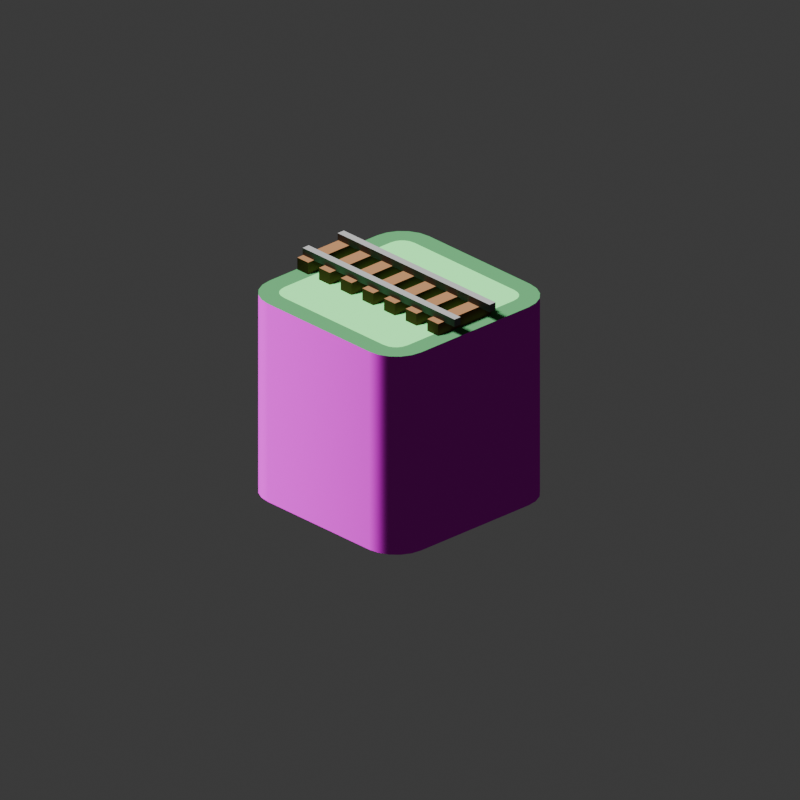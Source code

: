 # Source: tiles.blend  (saved by Blender 4.3.34; exported with 4.5.12 LTS)
import bpy
from mathutils import Matrix  # noqa: F401  (used for matrix-valued properties, if any)

bpy.ops.wm.read_factory_settings(use_empty=True)
scene = bpy.context.scene
scene.name = 'Scene'

# ---- collections
col_collection = bpy.data.collections.new('Collection'); scene.collection.children.link(col_collection)

# ---- images (referenced by path relative to the original .blend; pixels are not part of the script)
import os
ASSET_DIR = os.environ.get("B2B_ASSET_DIR", "")  # directory of the original .blend (textures are referenced by path, not embedded)
HERE = os.path.dirname(os.path.abspath(__file__))  # packed textures are extracted next to this script under _unpacked/

def load_image(name, relpath, width, height, colorspace="sRGB"):
    """Load a texture the original file referenced (path relative to the .blend, or extracted next to this script)."""
    p = next((c for c in (os.path.join(HERE, relpath), os.path.join(ASSET_DIR, relpath)) if relpath and os.path.exists(c)), "")
    if p:
        img = bpy.data.images.load(p, check_existing=True)
        img.name = name
    else:  # same state as the original file: an image datablock whose file is absent (Cycles renders it pink)
        img = bpy.data.images.new(name, width, height)
        img.source = "FILE"
        img.filepath = "//" + (relpath or name)
    img.colorspace_settings.name = colorspace
    return img
img_crackedground_png = load_image('crackedground.png', 'imagesrc/crackedground.png', 1024, 1024, 'sRGB')

# ---- materials (node trees are filled in below, after node groups)
mat_grass = bpy.data.materials.new('grass')
mat_grass.alpha_threshold = 0.0
mat_grass.roughness = 0.5
mat_grass.line_color = (0.0, 0.0, 0.0, 1.0)
mat_grassedge = bpy.data.materials.new('grassedge')
mat_sides = bpy.data.materials.new('sides')
mat_trunk = bpy.data.materials.new('trunk')
mat_rail_001 = bpy.data.materials.new('rail.001')

# ---- node groups
ng_smooth_by_angle = bpy.data.node_groups.new('Smooth by Angle', 'GeometryNodeTree')
_s = ng_smooth_by_angle.interface.new_socket(name='Mesh', in_out='OUTPUT', socket_type='NodeSocketGeometry')
_s = ng_smooth_by_angle.interface.new_socket(name='Mesh', in_out='INPUT', socket_type='NodeSocketGeometry')
_s = ng_smooth_by_angle.interface.new_socket(name='Angle', in_out='INPUT', socket_type='NodeSocketFloat')
_s.subtype = 'ANGLE'
_s.default_value = 0.5236
_s.min_value = 0.0
_s.max_value = 3.142
_s.description = 'Maximum face angle for smooth edges'
_s = ng_smooth_by_angle.interface.new_socket(name='Ignore Sharpness', in_out='INPUT', socket_type='NodeSocketBool')
_s.force_non_field = True
ng_smooth_by_angle.description = 'Set the sharpness of mesh edges based on the angle between the neighboring faces'
ng_smooth_by_angle.is_modifier = True
_N = ng_smooth_by_angle.nodes; _L = ng_smooth_by_angle.links
n0 = _N.new('GeometryNodeSetShadeSmooth'); n0.name = 'Set Shade Smooth'; n0.location = (120, -80)
n0.domain = 'EDGE'
n1 = _N.new('GeometryNodeSetShadeSmooth'); n1.name = 'Set Shade Smooth.001'; n1.location = (300, -80)
n2 = _N.new('NodeGroupOutput'); n2.name = 'Group Output'; n2.location = (480, -80)
n3 = _N.new('GeometryNodeInputMeshEdgeAngle'); n3.name = 'Edge Angle'; n3.location = (-440, -240)
n4 = _N.new('NodeGroupInput'); n4.name = 'Group Input'; n4.location = (-80, -80)
n5 = _N.new('GeometryNodeInputEdgeSmooth'); n5.name = 'Is Edge Smooth'; n5.location = (-260, -120)
n6 = _N.new('GeometryNodeInputShadeSmooth'); n6.name = 'Is Shade Smooth'; n6.location = (-440, -397)
n7 = _N.new('FunctionNodeCompare'); n7.name = 'Compare'; n7.location = (-260, -260)
n7.operation = 'LESS_EQUAL'
n7.inputs[6].default_value = (0.0, 0.0, 0.0, 0.0)
n7.inputs[7].default_value = (0.0, 0.0, 0.0, 0.0)
n8 = _N.new('FunctionNodeBooleanMath'); n8.name = 'Boolean Math.001'; n8.location = (-80, -260)
n9 = _N.new('NodeGroupInput'); n9.name = 'Group Input.001'; n9.location = (-440, -329)
n10 = _N.new('NodeGroupInput'); n10.name = 'Group Input.002'; n10.location = (-259, -189)
n11 = _N.new('FunctionNodeBooleanMath'); n11.name = 'Boolean Math'; n11.location = (-80, -149)
n11.operation = 'OR'
n12 = _N.new('FunctionNodeBooleanMath'); n12.name = 'Boolean Math.002'; n12.location = (-260, -380)
n12.operation = 'OR'
n13 = _N.new('NodeGroupInput'); n13.name = 'Group Input.003'; n13.location = (-440, -460)
_L.new(n3.outputs[0], n7.inputs[0])
_L.new(n1.outputs[0], n2.inputs[0])
_L.new(n9.outputs[1], n7.inputs[1])
_L.new(n7.outputs[0], n8.inputs[0])
_L.new(n4.outputs[0], n0.inputs[0])
_L.new(n0.outputs[0], n1.inputs[0])
_L.new(n8.outputs[0], n0.inputs[2])
_L.new(n10.outputs[2], n11.inputs[1])
_L.new(n5.outputs[0], n11.inputs[0])
_L.new(n11.outputs[0], n0.inputs[1])
_L.new(n13.outputs[2], n12.inputs[1])
_L.new(n6.outputs[0], n12.inputs[0])
_L.new(n12.outputs[0], n8.inputs[1])
n2.is_active_output = True

# ---- material node trees
mat_grass.use_nodes = True; mat_grass.node_tree.nodes.clear()
_N = mat_grass.node_tree.nodes; _L = mat_grass.node_tree.links
n0 = _N.new('ShaderNodeOutputMaterial'); n0.name = 'Material Output'; n0.location = (300, 300)
n1 = _N.new('ShaderNodeBsdfToon'); n1.name = 'Toon BSDF'; n1.location = (-243, 284)
n1.inputs[0].default_value = (0.2122, 0.7991, 0.2664, 1.0)
n1.inputs[2].default_value = 0.2615
_L.new(n1.outputs[0], n0.inputs[0])
n0.is_active_output = True
mat_grassedge.use_nodes = True; mat_grassedge.node_tree.nodes.clear()
_N = mat_grassedge.node_tree.nodes; _L = mat_grassedge.node_tree.links
n0 = _N.new('ShaderNodeOutputMaterial'); n0.name = 'Material Output'; n0.location = (300, 300)
n1 = _N.new('ShaderNodeBsdfToon'); n1.name = 'Toon BSDF'; n1.location = (-236, 310)
n1.inputs[0].default_value = (0.0865, 0.314, 0.1248, 1.0)
n1.inputs[2].default_value = 0.3462
_L.new(n1.outputs[0], n0.inputs[0])
n0.is_active_output = True
mat_sides.use_nodes = True; mat_sides.node_tree.nodes.clear()
_N = mat_sides.node_tree.nodes; _L = mat_sides.node_tree.links
n0 = _N.new('ShaderNodeOutputMaterial'); n0.name = 'Material Output'; n0.location = (300, 300)
n1 = _N.new('ShaderNodeBsdfToon'); n1.name = 'Toon BSDF'; n1.location = (-9, 296)
n1.inputs[2].default_value = 0.2154
n2 = _N.new('ShaderNodeTexImage'); n2.name = 'Image Texture'; n2.location = (-338, 281)
n2.image = img_crackedground_png
_L.new(n1.outputs[0], n0.inputs[0])
_L.new(n2.outputs[0], n1.inputs[0])
n0.is_active_output = True
mat_trunk.use_nodes = True; mat_trunk.node_tree.nodes.clear()
_N = mat_trunk.node_tree.nodes; _L = mat_trunk.node_tree.links
n0 = _N.new('ShaderNodeOutputMaterial'); n0.name = 'Material Output'; n0.location = (300, 300)
n1 = _N.new('ShaderNodeBsdfToon'); n1.name = 'Toon BSDF'; n1.location = (75, 307)
n1.inputs[0].default_value = (0.1418, 0.07092, 0.03316, 1.0)
_L.new(n1.outputs[0], n0.inputs[0])
n0.is_active_output = True
mat_rail_001.use_nodes = True; mat_rail_001.node_tree.nodes.clear()
_N = mat_rail_001.node_tree.nodes; _L = mat_rail_001.node_tree.links
n0 = _N.new('ShaderNodeOutputMaterial'); n0.name = 'Material Output'; n0.location = (300, 300)
n1 = _N.new('ShaderNodeBsdfToon'); n1.name = 'Toon BSDF'; n1.location = (75, 307)
n1.inputs[0].default_value = (0.1418, 0.1418, 0.1418, 1.0)
_L.new(n1.outputs[0], n0.inputs[0])
n0.is_active_output = True

# ---- world
world_world = bpy.data.worlds.new('World'); scene.world = world_world
world_world.use_nodes = True; world_world.node_tree.nodes.clear()
_N = world_world.node_tree.nodes; _L = world_world.node_tree.links
n0 = _N.new('ShaderNodeOutputWorld'); n0.name = 'World Output'; n0.location = (300, 300)
n1 = _N.new('ShaderNodeBackground'); n1.name = 'Background'; n1.location = (10, 300)
n1.inputs[0].default_value = (0.05088, 0.05088, 0.05088, 1.0)
_L.new(n1.outputs[0], n0.inputs[0])
n0.is_active_output = True
world_world.color = (0.05088, 0.05088, 0.05088)
world_world.sun_shadow_jitter_overblur = 0.0

# ---- cameras
cam_camera = bpy.data.cameras.new('Camera')
cam_camera.type = 'ORTHO'
cam_camera.clip_end = 100.0
cam_camera.ortho_scale = 7.229

# ---- lights
light_light = bpy.data.lights.new('Light', 'SUN')
light_light.angle = 0.1993
light_light.energy = 8.0
light_light.shadow_soft_size = 0.1
light_light.shadow_cascade_max_distance = 1000.0

# ---- meshes
me_cube = bpy.data.meshes.new('Cube')
me_cube.from_pydata([(0.8114, 0.6523, 1.0), (0.6523, 0.8114, 1.0), (0.8021, 0.711, 1.0), (0.782, 0.7506, 1.0), (0.7506, 0.782, 1.0), (0.711, 0.8021, 1.0), (0.6672, 1.0, -1.0), (1.0, 0.6672, -1.0), (0.77, 0.9837, -1.0), (0.8628, 0.9364, -1.0), (0.9364, 0.8628, -1.0), (0.9837, 0.77, -1.0), (0.6523, -0.8114, 1.0), (0.8114, -0.6523, 1.0), (0.711, -0.8021, 1.0), (0.7506, -0.782, 1.0), (0.782, -0.7506, 1.0), (0.8021, -0.711, 1.0), (1.0, -0.6672, -1.0), (0.6672, -1.0, -1.0), (0.9837, -0.77, -1.0), (0.9364, -0.8628, -1.0), (0.8628, -0.9364, -1.0), (0.77, -0.9837, -1.0), (-0.6523, 0.8114, 1.0), (-0.8114, 0.6523, 1.0), (-0.711, 0.8021, 1.0), (-0.7506, 0.782, 1.0), (-0.782, 0.7506, 1.0), (-0.8021, 0.711, 1.0), (-1.0, 0.6672, -1.0), (-0.6672, 1.0, -1.0), (-0.9837, 0.77, -1.0), (-0.9364, 0.8628, -1.0), (-0.8628, 0.9364, -1.0), (-0.77, 0.9837, -1.0), (-0.8114, -0.6523, 1.0), (-0.6523, -0.8114, 1.0), (-0.8021, -0.711, 1.0), (-0.782, -0.7506, 1.0), (-0.7506, -0.782, 1.0), (-0.711, -0.8021, 1.0), (-0.6672, -1.0, -1.0), (-1.0, -0.6672, -1.0), (-0.77, -0.9837, -1.0), (-0.8628, -0.9364, -1.0), (-0.9364, -0.8628, -1.0), (-0.9837, -0.77, -1.0), (0.9837, 0.77, 1.0), (1.0, 0.6672, 1.0), (0.9364, 0.8628, 1.0), (0.8628, 0.9364, 1.0), (0.77, 0.9837, 1.0), (0.6672, 1.0, 1.0), (-0.6672, -1.0, 1.0), (-0.77, -0.9837, 1.0), (-0.8628, -0.9364, 1.0), (-0.9364, -0.8628, 1.0), (-0.9837, -0.77, 1.0), (-1.0, -0.6672, 1.0), (0.77, -0.9837, 1.0), (0.6672, -1.0, 1.0), (0.8628, -0.9364, 1.0), (0.9364, -0.8628, 1.0), (0.9837, -0.77, 1.0), (1.0, -0.6672, 1.0), (-0.77, 0.9837, 1.0), (-0.6672, 1.0, 1.0), (-0.8628, 0.9364, 1.0), (-0.9364, 0.8628, 1.0), (-0.9837, 0.77, 1.0), (-1.0, 0.6672, 1.0)], [], [(30, 32, 33, 34, 35, 31, 6, 8, 9, 10, 11, 7, 18, 20, 21, 22, 23, 19, 42, 44, 45, 46, 47, 43), (43, 59, 71, 30), (19, 61, 54, 42), (0, 2, 3, 4, 5, 1, 24, 26, 27, 28, 29, 25, 36, 38, 39, 40, 41, 37, 12, 14, 15, 16, 17, 13), (7, 49, 65, 18), (49, 7, 11, 48), (48, 11, 10, 50), (50, 10, 9, 51), (51, 9, 8, 52), (52, 8, 6, 53), (42, 54, 55, 44), (44, 55, 56, 45), (45, 56, 57, 46), (46, 57, 58, 47), (47, 58, 59, 43), (61, 19, 23, 60), (60, 23, 22, 62), (62, 22, 21, 63), (63, 21, 20, 64), (64, 20, 18, 65), (67, 31, 35, 66), (66, 35, 34, 68), (68, 34, 33, 69), (69, 33, 32, 70), (70, 32, 30, 71), (31, 67, 53, 6), (2, 0, 49, 48), (3, 2, 48, 50), (4, 3, 50, 51), (5, 4, 51, 52), (1, 5, 52, 53), (37, 41, 55, 54), (41, 40, 56, 55), (40, 39, 57, 56), (39, 38, 58, 57), (38, 36, 59, 58), (14, 12, 61, 60), (15, 14, 60, 62), (16, 15, 62, 63), (17, 16, 63, 64), (13, 17, 64, 65), (26, 24, 67, 66), (27, 26, 66, 68), (28, 27, 68, 69), (29, 28, 69, 70), (25, 29, 70, 71), (24, 1, 53, 67), (0, 13, 65, 49), (36, 25, 71, 59), (12, 37, 54, 61)])
me_cube.polygons.foreach_set('use_smooth', [True] * 50)
me_cube.polygons.foreach_set('material_index', [0, 2, 2, 0, 2, 2, 2, 2, 2, 2, 2, 2, 2, 2, 2, 2, 2, 2, 2, 2, 2, 2, 2, 2, 2, 2, 1, 1, 1, 1, 1, 1, 1, 1, 1, 1, 1, 1, 1, 1, 1, 1, 1, 1, 1, 1, 1, 1, 1, 1])
_uv = me_cube.uv_layers.new(name='UVMap')
_uv.uv.foreach_set('vector', [0.125, 0.5416, 0.127, 0.5287, 0.1329, 0.5171, 0.1421, 0.5079, 0.1537, 0.502, 0.1666, 0.5, 0.3334, 0.5, 0.3463, 0.502, 0.3579, 0.5079, 0.3671, 0.5171, 0.373, 0.5287, 0.375, 0.5416, 0.375, 0.7084, 0.373, 0.7213, 0.3671, 0.7329, 0.3579, 0.7421, 0.3463, 0.748, 0.3334, 0.75, 0.1666, 0.75, 0.1537, 0.748, 0.1421, 0.7421, 0.1329, 0.7329, 0.127, 0.7213, 0.125, 0.7084, -1.318, 0.9959, -1.318, 0.004124, -0.6568, 0.004124, -0.6568, 0.9959, 1.657, 0.9959, 1.657, 0.004124, 2.318, 0.004124, 2.318, 0.9959, 0.6486, 0.5435, 0.6497, 0.5361, 0.6523, 0.5312, 0.6562, 0.5273, 0.6611, 0.5247, 0.6685, 0.5236, 0.8315, 0.5236, 0.8389, 0.5247, 0.8438, 0.5273, 0.8477, 0.5312, 0.8503, 0.5361, 0.8514, 0.5435, 0.8514, 0.7065, 0.8503, 0.7139, 0.8477, 0.7188, 0.8438, 0.7227, 0.8389, 0.7253, 0.8315, 0.7264, 0.6685, 0.7264, 0.6611, 0.7253, 0.6562, 0.7227, 0.6523, 0.7188, 0.6497, 0.7139, 0.6486, 0.7065, 0.665, 0.9959, 0.665, 0.004124, 1.327, 0.004124, 1.327, 0.9959, 0.665, 0.004124, 0.665, 0.9959, 0.614, 0.9959, 0.614, 0.004124, 0.614, 0.004124, 0.614, 0.9959, 0.568, 0.9959, 0.568, 0.004124, 0.568, 0.004124, 0.568, 0.9959, 0.432, 0.9959, 0.432, 0.004124, 0.432, 0.004124, 0.432, 0.9959, 0.386, 0.9959, 0.386, 0.004124, 0.386, 0.004124, 0.386, 0.9959, 0.335, 0.9959, 0.335, 0.004124, 2.318, 0.9959, 2.318, 0.004124, 2.369, 0.004124, 2.369, 0.9959, 2.369, 0.9959, 2.369, 0.004124, 2.484, 0.004124, 2.484, 0.9959, -1.484, 0.9959, -1.484, 0.004124, -1.415, 0.004124, -1.415, 0.9959, -1.415, 0.9959, -1.415, 0.004124, -1.369, 0.004124, -1.369, 0.9959, -1.369, 0.9959, -1.369, 0.004124, -1.318, 0.004124, -1.318, 0.9959, 1.657, 0.004124, 1.657, 0.9959, 1.606, 0.9959, 1.606, 0.004124, 1.606, 0.004124, 1.606, 0.9959, 1.56, 0.9959, 1.56, 0.004124, 1.56, 0.004124, 1.56, 0.9959, 1.424, 0.9959, 1.424, 0.004124, 1.424, 0.004124, 1.424, 0.9959, 1.378, 0.9959, 1.378, 0.004124, 1.378, 0.004124, 1.378, 0.9959, 1.327, 0.9959, 1.327, 0.004124, -0.3267, 0.004124, -0.3267, 0.9959, -0.3777, 0.9959, -0.3777, 0.004124, -0.3777, 0.004124, -0.3777, 0.9959, -0.4237, 0.9959, -0.4237, 0.004124, -0.4237, 0.004124, -0.4237, 0.9959, -0.5598, 0.9959, -0.5598, 0.004124, -0.5598, 0.004124, -0.5598, 0.9959, -0.6058, 0.9959, -0.6058, 0.004124, -0.6058, 0.004124, -0.6058, 0.9959, -0.6568, 0.9959, -0.6568, 0.004124, -0.3267, 0.9959, -0.3267, 0.004124, 0.335, 0.004124, 0.335, 0.9959, 0.6497, 0.5361, 0.6486, 0.5435, 0.625, 0.5416, 0.627, 0.5287, 0.6523, 0.5312, 0.6497, 0.5361, 0.627, 0.5287, 0.6329, 0.5171, 0.6562, 0.5273, 0.6523, 0.5312, 0.6329, 0.5171, 0.6421, 0.5079, 0.6611, 0.5247, 0.6562, 0.5273, 0.6421, 0.5079, 0.6537, 0.502, 0.6685, 0.5236, 0.6611, 0.5247, 0.6537, 0.502, 0.6666, 0.5, 0.8315, 0.7264, 0.8389, 0.7253, 0.8463, 0.748, 0.8334, 0.75, 0.8389, 0.7253, 0.8438, 0.7227, 0.8579, 0.7421, 0.8463, 0.748, 0.8438, 0.7227, 0.8477, 0.7188, 0.8671, 0.7329, 0.8579, 0.7421, 0.8477, 0.7188, 0.8503, 0.7139, 0.873, 0.7213, 0.8671, 0.7329, 0.8503, 0.7139, 0.8514, 0.7065, 0.875, 0.7084, 0.873, 0.7213, 0.6611, 0.7253, 0.6685, 0.7264, 0.6666, 0.75, 0.6537, 0.748, 0.6562, 0.7227, 0.6611, 0.7253, 0.6537, 0.748, 0.6421, 0.7421, 0.6523, 0.7188, 0.6562, 0.7227, 0.6421, 0.7421, 0.6329, 0.7329, 0.6497, 0.7139, 0.6523, 0.7188, 0.6329, 0.7329, 0.627, 0.7213, 0.6486, 0.7065, 0.6497, 0.7139, 0.627, 0.7213, 0.625, 0.7084, 0.8389, 0.5247, 0.8315, 0.5236, 0.8334, 0.5, 0.8463, 0.502, 0.8438, 0.5273, 0.8389, 0.5247, 0.8463, 0.502, 0.8579, 0.5079, 0.8477, 0.5312, 0.8438, 0.5273, 0.8579, 0.5079, 0.8671, 0.5171, 0.8503, 0.5361, 0.8477, 0.5312, 0.8671, 0.5171, 0.873, 0.5287, 0.8514, 0.5435, 0.8503, 0.5361, 0.873, 0.5287, 0.875, 0.5416, 0.8315, 0.5236, 0.6685, 0.5236, 0.6666, 0.5, 0.8334, 0.5, 0.6486, 0.5435, 0.6486, 0.7065, 0.625, 0.7084, 0.625, 0.5416, 0.8514, 0.7065, 0.8514, 0.5435, 0.875, 0.5416, 0.875, 0.7084, 0.6685, 0.7264, 0.8315, 0.7264, 0.8334, 0.75, 0.6666, 0.75])
me_cube.materials.append(mat_grass)
me_cube.materials.append(mat_grassedge)
me_cube.materials.append(mat_sides)
me_cube.use_mirror_vertex_groups = False
me_cube.update()
me_cube_001 = bpy.data.meshes.new('Cube.001')
me_cube_001.from_pydata([(0.8114, 0.6523, 1.0), (0.6523, 0.8114, 1.0), (0.8021, 0.711, 1.0), (0.782, 0.7506, 1.0), (0.7506, 0.782, 1.0), (0.711, 0.8021, 1.0), (0.6672, 1.0, -1.0), (1.0, 0.6672, -1.0), (0.77, 0.9837, -1.0), (0.8628, 0.9364, -1.0), (0.9364, 0.8628, -1.0), (0.9837, 0.77, -1.0), (0.6523, -0.8114, 1.0), (0.8114, -0.6523, 1.0), (0.711, -0.8021, 1.0), (0.7506, -0.782, 1.0), (0.782, -0.7506, 1.0), (0.8021, -0.711, 1.0), (1.0, -0.6672, -1.0), (0.6672, -1.0, -1.0), (0.9837, -0.77, -1.0), (0.9364, -0.8628, -1.0), (0.8628, -0.9364, -1.0), (0.77, -0.9837, -1.0), (-0.6523, 0.8114, 1.0), (-0.8114, 0.6523, 1.0), (-0.711, 0.8021, 1.0), (-0.7506, 0.782, 1.0), (-0.782, 0.7506, 1.0), (-0.8021, 0.711, 1.0), (-1.0, 0.6672, -1.0), (-0.6672, 1.0, -1.0), (-0.9837, 0.77, -1.0), (-0.9364, 0.8628, -1.0), (-0.8628, 0.9364, -1.0), (-0.77, 0.9837, -1.0), (-0.8114, -0.6523, 1.0), (-0.6523, -0.8114, 1.0), (-0.8021, -0.711, 1.0), (-0.782, -0.7506, 1.0), (-0.7506, -0.782, 1.0), (-0.711, -0.8021, 1.0), (-0.6672, -1.0, -1.0), (-1.0, -0.6672, -1.0), (-0.77, -0.9837, -1.0), (-0.8628, -0.9364, -1.0), (-0.9364, -0.8628, -1.0), (-0.9837, -0.77, -1.0), (0.9837, 0.77, 1.0), (1.0, 0.6672, 1.0), (0.9364, 0.8628, 1.0), (0.8628, 0.9364, 1.0), (0.77, 0.9837, 1.0), (0.6672, 1.0, 1.0), (-0.6672, -1.0, 1.0), (-0.77, -0.9837, 1.0), (-0.8628, -0.9364, 1.0), (-0.9364, -0.8628, 1.0), (-0.9837, -0.77, 1.0), (-1.0, -0.6672, 1.0), (0.77, -0.9837, 1.0), (0.6672, -1.0, 1.0), (0.8628, -0.9364, 1.0), (0.9364, -0.8628, 1.0), (0.9837, -0.77, 1.0), (1.0, -0.6672, 1.0), (-0.77, 0.9837, 1.0), (-0.6672, 1.0, 1.0), (-0.8628, 0.9364, 1.0), (-0.9364, 0.8628, 1.0), (-0.9837, 0.77, 1.0), (-1.0, 0.6672, 1.0)], [], [(30, 32, 33, 34, 35, 31, 6, 8, 9, 10, 11, 7, 18, 20, 21, 22, 23, 19, 42, 44, 45, 46, 47, 43), (43, 59, 71, 30), (19, 61, 54, 42), (0, 2, 3, 4, 5, 1, 24, 26, 27, 28, 29, 25, 36, 38, 39, 40, 41, 37, 12, 14, 15, 16, 17, 13), (7, 49, 65, 18), (49, 7, 11, 48), (48, 11, 10, 50), (50, 10, 9, 51), (51, 9, 8, 52), (52, 8, 6, 53), (42, 54, 55, 44), (44, 55, 56, 45), (45, 56, 57, 46), (46, 57, 58, 47), (47, 58, 59, 43), (61, 19, 23, 60), (60, 23, 22, 62), (62, 22, 21, 63), (63, 21, 20, 64), (64, 20, 18, 65), (67, 31, 35, 66), (66, 35, 34, 68), (68, 34, 33, 69), (69, 33, 32, 70), (70, 32, 30, 71), (31, 67, 53, 6), (2, 0, 49, 48), (3, 2, 48, 50), (4, 3, 50, 51), (5, 4, 51, 52), (1, 5, 52, 53), (37, 41, 55, 54), (41, 40, 56, 55), (40, 39, 57, 56), (39, 38, 58, 57), (38, 36, 59, 58), (14, 12, 61, 60), (15, 14, 60, 62), (16, 15, 62, 63), (17, 16, 63, 64), (13, 17, 64, 65), (26, 24, 67, 66), (27, 26, 66, 68), (28, 27, 68, 69), (29, 28, 69, 70), (25, 29, 70, 71), (24, 1, 53, 67), (0, 13, 65, 49), (36, 25, 71, 59), (12, 37, 54, 61)])
me_cube_001.polygons.foreach_set('use_smooth', [True] * 50)
me_cube_001.polygons.foreach_set('material_index', [0, 2, 2, 0, 2, 2, 2, 2, 2, 2, 2, 2, 2, 2, 2, 2, 2, 2, 2, 2, 2, 2, 2, 2, 2, 2, 1, 1, 1, 1, 1, 1, 1, 1, 1, 1, 1, 1, 1, 1, 1, 1, 1, 1, 1, 1, 1, 1, 1, 1])
_uv = me_cube_001.uv_layers.new(name='UVMap')
_uv.uv.foreach_set('vector', [0.125, 0.5416, 0.127, 0.5287, 0.1329, 0.5171, 0.1421, 0.5079, 0.1537, 0.502, 0.1666, 0.5, 0.3334, 0.5, 0.3463, 0.502, 0.3579, 0.5079, 0.3671, 0.5171, 0.373, 0.5287, 0.375, 0.5416, 0.375, 0.7084, 0.373, 0.7213, 0.3671, 0.7329, 0.3579, 0.7421, 0.3463, 0.748, 0.3334, 0.75, 0.1666, 0.75, 0.1537, 0.748, 0.1421, 0.7421, 0.1329, 0.7329, 0.127, 0.7213, 0.125, 0.7084, -1.318, 0.9959, -1.318, 0.004124, -0.6568, 0.004124, -0.6568, 0.9959, 1.657, 0.9959, 1.657, 0.004124, 2.318, 0.004124, 2.318, 0.9959, 0.6486, 0.5435, 0.6497, 0.5361, 0.6523, 0.5312, 0.6562, 0.5273, 0.6611, 0.5247, 0.6685, 0.5236, 0.8315, 0.5236, 0.8389, 0.5247, 0.8438, 0.5273, 0.8477, 0.5312, 0.8503, 0.5361, 0.8514, 0.5435, 0.8514, 0.7065, 0.8503, 0.7139, 0.8477, 0.7188, 0.8438, 0.7227, 0.8389, 0.7253, 0.8315, 0.7264, 0.6685, 0.7264, 0.6611, 0.7253, 0.6562, 0.7227, 0.6523, 0.7188, 0.6497, 0.7139, 0.6486, 0.7065, 0.665, 0.9959, 0.665, 0.004124, 1.327, 0.004124, 1.327, 0.9959, 0.665, 0.004124, 0.665, 0.9959, 0.614, 0.9959, 0.614, 0.004124, 0.614, 0.004124, 0.614, 0.9959, 0.568, 0.9959, 0.568, 0.004124, 0.568, 0.004124, 0.568, 0.9959, 0.432, 0.9959, 0.432, 0.004124, 0.432, 0.004124, 0.432, 0.9959, 0.386, 0.9959, 0.386, 0.004124, 0.386, 0.004124, 0.386, 0.9959, 0.335, 0.9959, 0.335, 0.004124, 2.318, 0.9959, 2.318, 0.004124, 2.369, 0.004124, 2.369, 0.9959, 2.369, 0.9959, 2.369, 0.004124, 2.484, 0.004124, 2.484, 0.9959, -1.484, 0.9959, -1.484, 0.004124, -1.415, 0.004124, -1.415, 0.9959, -1.415, 0.9959, -1.415, 0.004124, -1.369, 0.004124, -1.369, 0.9959, -1.369, 0.9959, -1.369, 0.004124, -1.318, 0.004124, -1.318, 0.9959, 1.657, 0.004124, 1.657, 0.9959, 1.606, 0.9959, 1.606, 0.004124, 1.606, 0.004124, 1.606, 0.9959, 1.56, 0.9959, 1.56, 0.004124, 1.56, 0.004124, 1.56, 0.9959, 1.424, 0.9959, 1.424, 0.004124, 1.424, 0.004124, 1.424, 0.9959, 1.378, 0.9959, 1.378, 0.004124, 1.378, 0.004124, 1.378, 0.9959, 1.327, 0.9959, 1.327, 0.004124, -0.3267, 0.004124, -0.3267, 0.9959, -0.3777, 0.9959, -0.3777, 0.004124, -0.3777, 0.004124, -0.3777, 0.9959, -0.4237, 0.9959, -0.4237, 0.004124, -0.4237, 0.004124, -0.4237, 0.9959, -0.5598, 0.9959, -0.5598, 0.004124, -0.5598, 0.004124, -0.5598, 0.9959, -0.6058, 0.9959, -0.6058, 0.004124, -0.6058, 0.004124, -0.6058, 0.9959, -0.6568, 0.9959, -0.6568, 0.004124, -0.3267, 0.9959, -0.3267, 0.004124, 0.335, 0.004124, 0.335, 0.9959, 0.6497, 0.5361, 0.6486, 0.5435, 0.625, 0.5416, 0.627, 0.5287, 0.6523, 0.5312, 0.6497, 0.5361, 0.627, 0.5287, 0.6329, 0.5171, 0.6562, 0.5273, 0.6523, 0.5312, 0.6329, 0.5171, 0.6421, 0.5079, 0.6611, 0.5247, 0.6562, 0.5273, 0.6421, 0.5079, 0.6537, 0.502, 0.6685, 0.5236, 0.6611, 0.5247, 0.6537, 0.502, 0.6666, 0.5, 0.8315, 0.7264, 0.8389, 0.7253, 0.8463, 0.748, 0.8334, 0.75, 0.8389, 0.7253, 0.8438, 0.7227, 0.8579, 0.7421, 0.8463, 0.748, 0.8438, 0.7227, 0.8477, 0.7188, 0.8671, 0.7329, 0.8579, 0.7421, 0.8477, 0.7188, 0.8503, 0.7139, 0.873, 0.7213, 0.8671, 0.7329, 0.8503, 0.7139, 0.8514, 0.7065, 0.875, 0.7084, 0.873, 0.7213, 0.6611, 0.7253, 0.6685, 0.7264, 0.6666, 0.75, 0.6537, 0.748, 0.6562, 0.7227, 0.6611, 0.7253, 0.6537, 0.748, 0.6421, 0.7421, 0.6523, 0.7188, 0.6562, 0.7227, 0.6421, 0.7421, 0.6329, 0.7329, 0.6497, 0.7139, 0.6523, 0.7188, 0.6329, 0.7329, 0.627, 0.7213, 0.6486, 0.7065, 0.6497, 0.7139, 0.627, 0.7213, 0.625, 0.7084, 0.8389, 0.5247, 0.8315, 0.5236, 0.8334, 0.5, 0.8463, 0.502, 0.8438, 0.5273, 0.8389, 0.5247, 0.8463, 0.502, 0.8579, 0.5079, 0.8477, 0.5312, 0.8438, 0.5273, 0.8579, 0.5079, 0.8671, 0.5171, 0.8503, 0.5361, 0.8477, 0.5312, 0.8671, 0.5171, 0.873, 0.5287, 0.8514, 0.5435, 0.8503, 0.5361, 0.873, 0.5287, 0.875, 0.5416, 0.8315, 0.5236, 0.6685, 0.5236, 0.6666, 0.5, 0.8334, 0.5, 0.6486, 0.5435, 0.6486, 0.7065, 0.625, 0.7084, 0.625, 0.5416, 0.8514, 0.7065, 0.8514, 0.5435, 0.875, 0.5416, 0.875, 0.7084, 0.6685, 0.7264, 0.8315, 0.7264, 0.8334, 0.75, 0.6666, 0.75])
me_cube_001.materials.append(mat_grass)
me_cube_001.materials.append(mat_grassedge)
me_cube_001.materials.append(mat_sides)
me_cube_001.use_mirror_vertex_groups = False
me_cube_001.update()
me_cube_002 = bpy.data.meshes.new('Cube.002')
me_cube_002.from_pydata([(0.8114, 0.6523, 1.0), (0.6523, 0.8114, 1.0), (0.8021, 0.711, 1.0), (0.782, 0.7506, 1.0), (0.7506, 0.782, 1.0), (0.711, 0.8021, 1.0), (0.6672, 1.0, -1.0), (1.0, 0.6672, -1.0), (0.77, 0.9837, -1.0), (0.8628, 0.9364, -1.0), (0.9364, 0.8628, -1.0), (0.9837, 0.77, -1.0), (0.6523, -0.8114, 1.0), (0.8114, -0.6523, 1.0), (0.711, -0.8021, 1.0), (0.7506, -0.782, 1.0), (0.782, -0.7506, 1.0), (0.8021, -0.711, 1.0), (1.0, -0.6672, -1.0), (0.6672, -1.0, -1.0), (0.9837, -0.77, -1.0), (0.9364, -0.8628, -1.0), (0.8628, -0.9364, -1.0), (0.77, -0.9837, -1.0), (-0.6523, 0.8114, 1.0), (-0.8114, 0.6523, 1.0), (-0.711, 0.8021, 1.0), (-0.7506, 0.782, 1.0), (-0.782, 0.7506, 1.0), (-0.8021, 0.711, 1.0), (-1.0, 0.6672, -1.0), (-0.6672, 1.0, -1.0), (-0.9837, 0.77, -1.0), (-0.9364, 0.8628, -1.0), (-0.8628, 0.9364, -1.0), (-0.77, 0.9837, -1.0), (-0.8114, -0.6523, 1.0), (-0.6523, -0.8114, 1.0), (-0.8021, -0.711, 1.0), (-0.782, -0.7506, 1.0), (-0.7506, -0.782, 1.0), (-0.711, -0.8021, 1.0), (-0.6672, -1.0, -1.0), (-1.0, -0.6672, -1.0), (-0.77, -0.9837, -1.0), (-0.8628, -0.9364, -1.0), (-0.9364, -0.8628, -1.0), (-0.9837, -0.77, -1.0), (0.9837, 0.77, 1.0), (1.0, 0.6672, 1.0), (0.9364, 0.8628, 1.0), (0.8628, 0.9364, 1.0), (0.77, 0.9837, 1.0), (0.6672, 1.0, 1.0), (-0.6672, -1.0, 1.0), (-0.77, -0.9837, 1.0), (-0.8628, -0.9364, 1.0), (-0.9364, -0.8628, 1.0), (-0.9837, -0.77, 1.0), (-1.0, -0.6672, 1.0), (0.77, -0.9837, 1.0), (0.6672, -1.0, 1.0), (0.8628, -0.9364, 1.0), (0.9364, -0.8628, 1.0), (0.9837, -0.77, 1.0), (1.0, -0.6672, 1.0), (-0.77, 0.9837, 1.0), (-0.6672, 1.0, 1.0), (-0.8628, 0.9364, 1.0), (-0.9364, 0.8628, 1.0), (-0.9837, 0.77, 1.0), (-1.0, 0.6672, 1.0)], [], [(30, 32, 33, 34, 35, 31, 6, 8, 9, 10, 11, 7, 18, 20, 21, 22, 23, 19, 42, 44, 45, 46, 47, 43), (43, 59, 71, 30), (19, 61, 54, 42), (0, 2, 3, 4, 5, 1, 24, 26, 27, 28, 29, 25, 36, 38, 39, 40, 41, 37, 12, 14, 15, 16, 17, 13), (7, 49, 65, 18), (49, 7, 11, 48), (48, 11, 10, 50), (50, 10, 9, 51), (51, 9, 8, 52), (52, 8, 6, 53), (42, 54, 55, 44), (44, 55, 56, 45), (45, 56, 57, 46), (46, 57, 58, 47), (47, 58, 59, 43), (61, 19, 23, 60), (60, 23, 22, 62), (62, 22, 21, 63), (63, 21, 20, 64), (64, 20, 18, 65), (67, 31, 35, 66), (66, 35, 34, 68), (68, 34, 33, 69), (69, 33, 32, 70), (70, 32, 30, 71), (31, 67, 53, 6), (2, 0, 49, 48), (3, 2, 48, 50), (4, 3, 50, 51), (5, 4, 51, 52), (1, 5, 52, 53), (37, 41, 55, 54), (41, 40, 56, 55), (40, 39, 57, 56), (39, 38, 58, 57), (38, 36, 59, 58), (14, 12, 61, 60), (15, 14, 60, 62), (16, 15, 62, 63), (17, 16, 63, 64), (13, 17, 64, 65), (26, 24, 67, 66), (27, 26, 66, 68), (28, 27, 68, 69), (29, 28, 69, 70), (25, 29, 70, 71), (24, 1, 53, 67), (0, 13, 65, 49), (36, 25, 71, 59), (12, 37, 54, 61)])
me_cube_002.polygons.foreach_set('use_smooth', [True] * 50)
me_cube_002.polygons.foreach_set('material_index', [0, 2, 2, 0, 2, 2, 2, 2, 2, 2, 2, 2, 2, 2, 2, 2, 2, 2, 2, 2, 2, 2, 2, 2, 2, 2, 1, 1, 1, 1, 1, 1, 1, 1, 1, 1, 1, 1, 1, 1, 1, 1, 1, 1, 1, 1, 1, 1, 1, 1])
_uv = me_cube_002.uv_layers.new(name='UVMap')
_uv.uv.foreach_set('vector', [0.125, 0.5416, 0.127, 0.5287, 0.1329, 0.5171, 0.1421, 0.5079, 0.1537, 0.502, 0.1666, 0.5, 0.3334, 0.5, 0.3463, 0.502, 0.3579, 0.5079, 0.3671, 0.5171, 0.373, 0.5287, 0.375, 0.5416, 0.375, 0.7084, 0.373, 0.7213, 0.3671, 0.7329, 0.3579, 0.7421, 0.3463, 0.748, 0.3334, 0.75, 0.1666, 0.75, 0.1537, 0.748, 0.1421, 0.7421, 0.1329, 0.7329, 0.127, 0.7213, 0.125, 0.7084, -1.318, 0.9959, -1.318, 0.004124, -0.6568, 0.004124, -0.6568, 0.9959, 1.657, 0.9959, 1.657, 0.004124, 2.318, 0.004124, 2.318, 0.9959, 0.6486, 0.5435, 0.6497, 0.5361, 0.6523, 0.5312, 0.6562, 0.5273, 0.6611, 0.5247, 0.6685, 0.5236, 0.8315, 0.5236, 0.8389, 0.5247, 0.8438, 0.5273, 0.8477, 0.5312, 0.8503, 0.5361, 0.8514, 0.5435, 0.8514, 0.7065, 0.8503, 0.7139, 0.8477, 0.7188, 0.8438, 0.7227, 0.8389, 0.7253, 0.8315, 0.7264, 0.6685, 0.7264, 0.6611, 0.7253, 0.6562, 0.7227, 0.6523, 0.7188, 0.6497, 0.7139, 0.6486, 0.7065, 0.665, 0.9959, 0.665, 0.004124, 1.327, 0.004124, 1.327, 0.9959, 0.665, 0.004124, 0.665, 0.9959, 0.614, 0.9959, 0.614, 0.004124, 0.614, 0.004124, 0.614, 0.9959, 0.568, 0.9959, 0.568, 0.004124, 0.568, 0.004124, 0.568, 0.9959, 0.432, 0.9959, 0.432, 0.004124, 0.432, 0.004124, 0.432, 0.9959, 0.386, 0.9959, 0.386, 0.004124, 0.386, 0.004124, 0.386, 0.9959, 0.335, 0.9959, 0.335, 0.004124, 2.318, 0.9959, 2.318, 0.004124, 2.369, 0.004124, 2.369, 0.9959, 2.369, 0.9959, 2.369, 0.004124, 2.484, 0.004124, 2.484, 0.9959, -1.484, 0.9959, -1.484, 0.004124, -1.415, 0.004124, -1.415, 0.9959, -1.415, 0.9959, -1.415, 0.004124, -1.369, 0.004124, -1.369, 0.9959, -1.369, 0.9959, -1.369, 0.004124, -1.318, 0.004124, -1.318, 0.9959, 1.657, 0.004124, 1.657, 0.9959, 1.606, 0.9959, 1.606, 0.004124, 1.606, 0.004124, 1.606, 0.9959, 1.56, 0.9959, 1.56, 0.004124, 1.56, 0.004124, 1.56, 0.9959, 1.424, 0.9959, 1.424, 0.004124, 1.424, 0.004124, 1.424, 0.9959, 1.378, 0.9959, 1.378, 0.004124, 1.378, 0.004124, 1.378, 0.9959, 1.327, 0.9959, 1.327, 0.004124, -0.3267, 0.004124, -0.3267, 0.9959, -0.3777, 0.9959, -0.3777, 0.004124, -0.3777, 0.004124, -0.3777, 0.9959, -0.4237, 0.9959, -0.4237, 0.004124, -0.4237, 0.004124, -0.4237, 0.9959, -0.5598, 0.9959, -0.5598, 0.004124, -0.5598, 0.004124, -0.5598, 0.9959, -0.6058, 0.9959, -0.6058, 0.004124, -0.6058, 0.004124, -0.6058, 0.9959, -0.6568, 0.9959, -0.6568, 0.004124, -0.3267, 0.9959, -0.3267, 0.004124, 0.335, 0.004124, 0.335, 0.9959, 0.6497, 0.5361, 0.6486, 0.5435, 0.625, 0.5416, 0.627, 0.5287, 0.6523, 0.5312, 0.6497, 0.5361, 0.627, 0.5287, 0.6329, 0.5171, 0.6562, 0.5273, 0.6523, 0.5312, 0.6329, 0.5171, 0.6421, 0.5079, 0.6611, 0.5247, 0.6562, 0.5273, 0.6421, 0.5079, 0.6537, 0.502, 0.6685, 0.5236, 0.6611, 0.5247, 0.6537, 0.502, 0.6666, 0.5, 0.8315, 0.7264, 0.8389, 0.7253, 0.8463, 0.748, 0.8334, 0.75, 0.8389, 0.7253, 0.8438, 0.7227, 0.8579, 0.7421, 0.8463, 0.748, 0.8438, 0.7227, 0.8477, 0.7188, 0.8671, 0.7329, 0.8579, 0.7421, 0.8477, 0.7188, 0.8503, 0.7139, 0.873, 0.7213, 0.8671, 0.7329, 0.8503, 0.7139, 0.8514, 0.7065, 0.875, 0.7084, 0.873, 0.7213, 0.6611, 0.7253, 0.6685, 0.7264, 0.6666, 0.75, 0.6537, 0.748, 0.6562, 0.7227, 0.6611, 0.7253, 0.6537, 0.748, 0.6421, 0.7421, 0.6523, 0.7188, 0.6562, 0.7227, 0.6421, 0.7421, 0.6329, 0.7329, 0.6497, 0.7139, 0.6523, 0.7188, 0.6329, 0.7329, 0.627, 0.7213, 0.6486, 0.7065, 0.6497, 0.7139, 0.627, 0.7213, 0.625, 0.7084, 0.8389, 0.5247, 0.8315, 0.5236, 0.8334, 0.5, 0.8463, 0.502, 0.8438, 0.5273, 0.8389, 0.5247, 0.8463, 0.502, 0.8579, 0.5079, 0.8477, 0.5312, 0.8438, 0.5273, 0.8579, 0.5079, 0.8671, 0.5171, 0.8503, 0.5361, 0.8477, 0.5312, 0.8671, 0.5171, 0.873, 0.5287, 0.8514, 0.5435, 0.8503, 0.5361, 0.873, 0.5287, 0.875, 0.5416, 0.8315, 0.5236, 0.6685, 0.5236, 0.6666, 0.5, 0.8334, 0.5, 0.6486, 0.5435, 0.6486, 0.7065, 0.625, 0.7084, 0.625, 0.5416, 0.8514, 0.7065, 0.8514, 0.5435, 0.875, 0.5416, 0.875, 0.7084, 0.6685, 0.7264, 0.8315, 0.7264, 0.8334, 0.75, 0.6666, 0.75])
me_cube_002.materials.append(mat_grass)
me_cube_002.materials.append(mat_grassedge)
me_cube_002.materials.append(mat_sides)
me_cube_002.use_mirror_vertex_groups = False
me_cube_002.update()
me_cube_003 = bpy.data.meshes.new('Cube.003')
me_cube_003.from_pydata([(-0.07135, -0.3297, -0.07722), (-0.07135, -0.3297, 0.07722), (-0.07135, 0.3297, -0.07722), (-0.07135, 0.3297, 0.07722), (0.07135, -0.3297, -0.07722), (0.07135, -0.3297, 0.07722), (0.07135, 0.3297, -0.07722), (0.07135, 0.3297, 0.07722)], [], [(0, 1, 3, 2), (2, 3, 7, 6), (6, 7, 5, 4), (4, 5, 1, 0), (2, 6, 4, 0), (7, 3, 1, 5)])
_uv = me_cube_003.uv_layers.new(name='UVMap')
_uv.uv.foreach_set('vector', [0.375, 0.0, 0.625, 0.0, 0.625, 0.25, 0.375, 0.25, 0.375, 0.25, 0.625, 0.25, 0.625, 0.5, 0.375, 0.5, 0.375, 0.5, 0.625, 0.5, 0.625, 0.75, 0.375, 0.75, 0.375, 0.75, 0.625, 0.75, 0.625, 1.0, 0.375, 1.0, 0.125, 0.5, 0.375, 0.5, 0.375, 0.75, 0.125, 0.75, 0.625, 0.5, 0.875, 0.5, 0.875, 0.75, 0.625, 0.75])
me_cube_003.materials.append(mat_trunk)
me_cube_003.update()
me_cube_004 = bpy.data.meshes.new('Cube.004')
me_cube_004.from_pydata([(-1.0, -0.03776, -0.03776), (-1.0, -0.03776, 0.03776), (-1.0, 0.03776, -0.03776), (-1.0, 0.03776, 0.03776), (1.0, -0.03776, -0.03776), (1.0, -0.03776, 0.03776), (1.0, 0.03776, -0.03776), (1.0, 0.03776, 0.03776)], [], [(0, 1, 3, 2), (2, 3, 7, 6), (6, 7, 5, 4), (4, 5, 1, 0), (2, 6, 4, 0), (7, 3, 1, 5)])
_uv = me_cube_004.uv_layers.new(name='UVMap')
_uv.uv.foreach_set('vector', [0.375, 0.0, 0.625, 0.0, 0.625, 0.25, 0.375, 0.25, 0.375, 0.25, 0.625, 0.25, 0.625, 0.5, 0.375, 0.5, 0.375, 0.5, 0.625, 0.5, 0.625, 0.75, 0.375, 0.75, 0.375, 0.75, 0.625, 0.75, 0.625, 1.0, 0.375, 1.0, 0.125, 0.5, 0.375, 0.5, 0.375, 0.75, 0.125, 0.75, 0.625, 0.5, 0.875, 0.5, 0.875, 0.75, 0.625, 0.75])
me_cube_004.materials.append(mat_rail_001)
me_cube_004.update()

# ---- curves / text
cu_trunk = bpy.data.curves.new('trunk', 'CURVE')
cu_trunk.dimensions = '3D'
_sp = cu_trunk.splines.new('POLY'); _sp.points.add(2)
_sp.points.foreach_set('co', [0.6827, 0.3923, 1.675, 0.0, 0.4933, 0.3509, 1.812, 0.0, 0.6922, 0.5433, 1.955, 0.0])
_sp.points.foreach_set('radius', [0.1, 0.5, 0.1])
_sp.order_v = 0
_sp.resolution_v = 0
_sp.use_endpoint_u = True
_sp = cu_trunk.splines.new('POLY'); _sp.points.add(3)
_sp.points.foreach_set('co', [0.0, 0.0, 1.0, 0.0, 0.0, 0.0, 1.7, 0.0, -0.5005, -0.105, 2.071, 0.0, -0.4623, 0.07763, 2.379, 0.0])
_sp.points.foreach_set('radius', [1.0, 1.0, 0.5, 0.1])
_sp.order_v = 0
_sp.resolution_v = 0
_sp.use_endpoint_u = True
_sp = cu_trunk.splines.new('POLY'); _sp.points.add(1)
_sp.points.foreach_set('co', [-0.5005, -0.105, 2.071, 0.0, -0.7805, -0.3277, 1.962, 0.0])
_sp.points.foreach_set('radius', [0.5, 0.1])
_sp.order_v = 0
_sp.resolution_v = 0
_sp.use_endpoint_u = True
_sp = cu_trunk.splines.new('POLY'); _sp.points.add(1)
_sp.points.foreach_set('co', [0.0, 0.0, 1.7, 0.0, 0.4886, 0.3484, 1.812, 0.0])
_sp.points.foreach_set('radius', [1.0, 0.37])
_sp.order_v = 0
_sp.resolution_v = 0
_sp.use_endpoint_u = True
cu_trunk.materials.append(mat_trunk)
cu_trunk.bevel_depth = 0.11
cu_trunk.fill_mode = 'FULL'
cu_trunk.use_fill_caps = True

# ---- objects
ob_grass = bpy.data.objects.new('grass', me_cube)
ob_light = bpy.data.objects.new('Light', light_light)
ob_camera = bpy.data.objects.new('Camera', cam_camera)
ob_camerapov = bpy.data.objects.new('camerapov', None)
ob_tree = bpy.data.objects.new('tree', me_cube_001)
ob_htrack = bpy.data.objects.new('htrack', me_cube_002)
ob_trunk = bpy.data.objects.new('trunk', cu_trunk)
ob_ties = bpy.data.objects.new('ties', me_cube_003)
ob_cube = bpy.data.objects.new('Cube', me_cube_004)

# ---- transforms, parenting, visibility, modifiers, constraints
ob_grass.location = (0.0, 0.0, 0.0)
ob_grass.lock_rotations_4d = False
ob_grass.empty_display_type = 'ARROWS'
ob_grass.lineart.crease_threshold = 0.0
_m = ob_grass.modifiers.new('Smooth by Angle', 'NODES')
_m.node_group = ng_smooth_by_angle
_m.use_pin_to_last = True
_m.show_group_selector = False
ob_light.location = (-2.509, -6.16, 5.904)
ob_light.rotation_euler = (0.6503, 0.05522, -0.4092)
ob_light.lock_rotations_4d = False
ob_light.empty_display_type = 'ARROWS'
ob_light.color = (0.0, 0.0, 0.0, 0.0)
ob_light.lineart.crease_threshold = 0.0
ob_camera.parent = ob_camerapov
ob_camera.location = (7.359, -6.926, 4.958)
ob_camera.rotation_euler = (1.109, 4.011e-09, 0.8149)
ob_camera.lock_rotations_4d = False
ob_camera.empty_display_type = 'ARROWS'
ob_camera.color = (0.0, 0.0, 0.0, 0.0)
ob_camera.display_type = 'WIRE'
ob_camera.lineart.crease_threshold = 0.0
ob_camerapov.location = (20.0, 0.0, 0.0)
ob_camerapov.lock_location = (False, True, True)
ob_camerapov.lock_rotation = (True, True, True)
ob_camerapov.lock_scale = (True, True, True)
ob_tree.location = (10.0, 0.0, 0.0)
ob_tree.lock_rotations_4d = False
ob_tree.empty_display_type = 'ARROWS'
ob_tree.lineart.crease_threshold = 0.0
_m = ob_tree.modifiers.new('Smooth by Angle', 'NODES')
_m.node_group = ng_smooth_by_angle
_m.use_pin_to_last = True
_m.show_group_selector = False
ob_htrack.location = (20.0, 0.0, 0.0)
ob_htrack.lock_rotations_4d = False
ob_htrack.empty_display_type = 'ARROWS'
ob_htrack.lineart.crease_threshold = 0.0
_m = ob_htrack.modifiers.new('Smooth by Angle', 'NODES')
_m.node_group = ng_smooth_by_angle
_m.use_pin_to_last = True
_m.show_group_selector = False
ob_trunk.parent = ob_tree
ob_trunk.matrix_parent_inverse = Matrix(((1.0, -0.0, 0.0, -5.0), (-0.0, 1.0, -0.0, 0.0), (0.0, -0.0, 1.0, -0.0), (-0.0, 0.0, -0.0, 1.0)))
ob_trunk.location = (5.0, 0.0, 0.0)
ob_ties.parent = ob_htrack
ob_ties.matrix_parent_inverse = Matrix(((1.0, -0.0, 0.0, -20.0), (-0.0, 1.0, -0.0, 0.0), (0.0, -0.0, 1.0, -0.0), (-0.0, 0.0, -0.0, 1.0)))
ob_ties.location = (19.08, 0.0, 1.043)
_m = ob_ties.modifiers.new('Array', 'ARRAY')
_m.count = 7
_m.relative_offset_displace = (2.0, 0.0, 0.0)
ob_cube.location = (20.0, 0.2176, 1.152)
_m = ob_cube.modifiers.new('Mirror', 'MIRROR')
_m.use_axis = (False, True, False)
_m.use_mirror_merge = False
_m.mirror_object = ob_ties

# ---- collection membership
col_collection.objects.link(ob_grass)
col_collection.objects.link(ob_light)
col_collection.objects.link(ob_camera)
col_collection.objects.link(ob_camerapov)
col_collection.objects.link(ob_tree)
col_collection.objects.link(ob_htrack)
col_collection.objects.link(ob_trunk)
col_collection.objects.link(ob_ties)
col_collection.objects.link(ob_cube)

# ---- scene / render settings (as saved in the file)
scene.camera = ob_camera
scene.frame_start = 1; scene.frame_end = 3; scene.frame_set(3)
scene.render.engine = 'CYCLES'
scene.render.resolution_x = 256
scene.render.resolution_y = 256
scene.render.film_transparent = True
bpy.context.view_layer.update()
